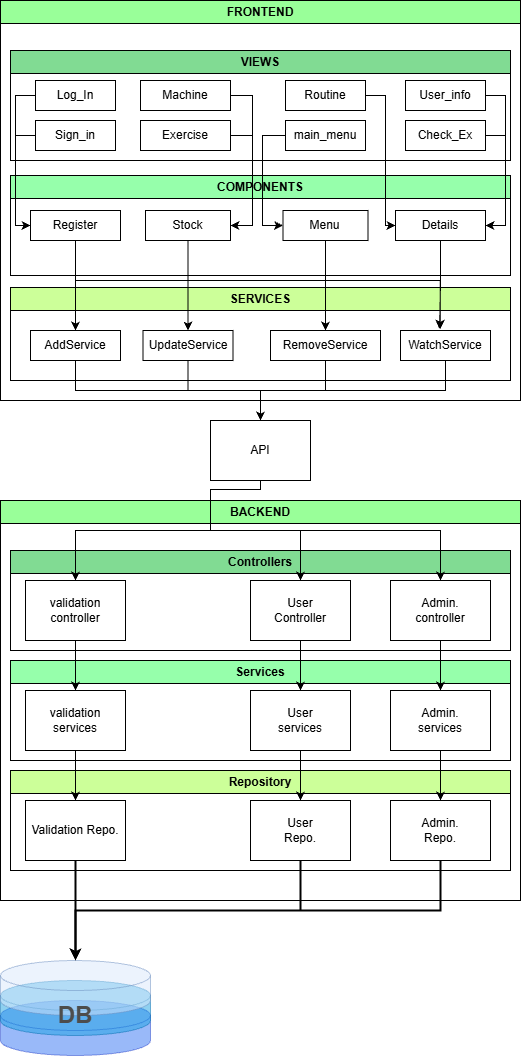

The diagram above was exported from draw.io. Its source (the exported page's mxGraphModel, read from the mxfile embedded in the PNG):
<mxGraphModel dx="1103" dy="1623" grid="0" gridSize="10" guides="1" tooltips="1" connect="1" arrows="1" fold="1" page="1" pageScale="1" pageWidth="827" pageHeight="1169" math="0" shadow="0">
  <root>
    <mxCell id="0" />
    <mxCell id="1" parent="0" />
    <mxCell id="iAAudizY1JcVeZkkLCZG-1" parent="1" style="shape=cylinder3;whiteSpace=wrap;html=1;boundedLbl=1;backgroundOutline=1;size=15;fillColor=#0050ef;fontColor=#ffffff;strokeColor=#001DBC;opacity=40;" value="" vertex="1">
      <mxGeometry height="55" width="150" x="153" y="1070" as="geometry" />
    </mxCell>
    <mxCell id="iAAudizY1JcVeZkkLCZG-2" parent="1" style="shape=cylinder3;whiteSpace=wrap;html=1;boundedLbl=1;backgroundOutline=1;size=15;fillColor=#1ba1e2;strokeColor=#006EAF;opacity=50;fontColor=#ffffff;" value="" vertex="1">
      <mxGeometry height="55" width="150" x="153" y="1050" as="geometry" />
    </mxCell>
    <mxCell id="iAAudizY1JcVeZkkLCZG-3" parent="1" style="shape=cylinder3;whiteSpace=wrap;html=1;boundedLbl=1;backgroundOutline=1;size=15;fillColor=#dae8fc;strokeColor=#6c8ebf;opacity=50;" value="" vertex="1">
      <mxGeometry height="55" width="150" x="153" y="1030" as="geometry" />
    </mxCell>
    <mxCell id="iAAudizY1JcVeZkkLCZG-6" parent="1" style="text;html=1;whiteSpace=wrap;strokeColor=none;fillColor=none;align=center;verticalAlign=middle;rounded=0;autosize=1;resizable=0;" value="&lt;font style=&quot;font-size: 24px; color: rgb(77, 77, 77);&quot;&gt;&lt;b style=&quot;&quot;&gt;DB&lt;/b&gt;&lt;/font&gt;" vertex="1">
      <mxGeometry height="40" width="60" x="198" y="1065" as="geometry" />
    </mxCell>
    <mxCell id="SKHTqPjvL8TH3p2R9KWR-5" parent="1" style="swimlane;whiteSpace=wrap;html=1;fillColor=#96FFAB;" value="Services" vertex="1">
      <mxGeometry height="100" width="500" x="163" y="730" as="geometry" />
    </mxCell>
    <mxCell id="SKHTqPjvL8TH3p2R9KWR-6" parent="1" style="swimlane;whiteSpace=wrap;html=1;fillColor=#CCFF99;" value="Repository" vertex="1">
      <mxGeometry height="100" width="500" x="163" y="840" as="geometry" />
    </mxCell>
    <mxCell id="SKHTqPjvL8TH3p2R9KWR-7" parent="1" style="swimlane;whiteSpace=wrap;html=1;fillColor=#99FF99;" value="BACKEND" vertex="1">
      <mxGeometry height="400" width="520" x="153" y="570" as="geometry" />
    </mxCell>
    <mxCell id="iAAudizY1JcVeZkkLCZG-9" parent="SKHTqPjvL8TH3p2R9KWR-7" style="rounded=0;whiteSpace=wrap;html=1;" value="Admin.&lt;div&gt;services&lt;/div&gt;" vertex="1">
      <mxGeometry height="60" width="100" x="390" y="190" as="geometry" />
    </mxCell>
    <mxCell id="iAAudizY1JcVeZkkLCZG-8" parent="SKHTqPjvL8TH3p2R9KWR-7" style="rounded=0;whiteSpace=wrap;html=1;" value="User&lt;div&gt;services&lt;/div&gt;" vertex="1">
      <mxGeometry height="60" width="100" x="250" y="190" as="geometry" />
    </mxCell>
    <mxCell id="iAAudizY1JcVeZkkLCZG-7" parent="SKHTqPjvL8TH3p2R9KWR-7" style="rounded=0;whiteSpace=wrap;html=1;" value="validation&lt;div&gt;services&lt;/div&gt;" vertex="1">
      <mxGeometry height="60" width="100" x="25" y="190" as="geometry" />
    </mxCell>
    <mxCell id="iAAudizY1JcVeZkkLCZG-21" parent="SKHTqPjvL8TH3p2R9KWR-7" style="rounded=0;whiteSpace=wrap;html=1;" value="User&lt;div&gt;Repo.&lt;/div&gt;" vertex="1">
      <mxGeometry height="60" width="100" x="250" y="300" as="geometry" />
    </mxCell>
    <mxCell id="iAAudizY1JcVeZkkLCZG-22" parent="SKHTqPjvL8TH3p2R9KWR-7" style="rounded=0;whiteSpace=wrap;html=1;" value="Admin.&lt;div&gt;Repo.&lt;/div&gt;" vertex="1">
      <mxGeometry height="60" width="100" x="390" y="300" as="geometry" />
    </mxCell>
    <mxCell id="iAAudizY1JcVeZkkLCZG-23" parent="SKHTqPjvL8TH3p2R9KWR-7" style="rounded=0;whiteSpace=wrap;html=1;" value="Validation Repo." vertex="1">
      <mxGeometry height="60" width="100" x="25" y="300" as="geometry" />
    </mxCell>
    <mxCell id="iAAudizY1JcVeZkkLCZG-26" edge="1" parent="SKHTqPjvL8TH3p2R9KWR-7" source="iAAudizY1JcVeZkkLCZG-9" style="endArrow=classic;html=1;rounded=0;exitX=0.5;exitY=1;exitDx=0;exitDy=0;entryX=0.5;entryY=0;entryDx=0;entryDy=0;" target="iAAudizY1JcVeZkkLCZG-22" value="">
      <mxGeometry height="50" relative="1" width="50" as="geometry">
        <mxPoint x="496" y="250" as="sourcePoint" />
        <mxPoint x="496" y="300" as="targetPoint" />
      </mxGeometry>
    </mxCell>
    <mxCell id="iAAudizY1JcVeZkkLCZG-27" edge="1" parent="SKHTqPjvL8TH3p2R9KWR-7" source="iAAudizY1JcVeZkkLCZG-8" style="endArrow=classic;html=1;rounded=0;exitX=0.5;exitY=1;exitDx=0;exitDy=0;entryX=0.5;entryY=0;entryDx=0;entryDy=0;" target="iAAudizY1JcVeZkkLCZG-21" value="">
      <mxGeometry height="50" relative="1" width="50" as="geometry">
        <mxPoint x="390" y="220" as="sourcePoint" />
        <mxPoint x="390" y="270" as="targetPoint" />
      </mxGeometry>
    </mxCell>
    <mxCell id="iAAudizY1JcVeZkkLCZG-31" edge="1" parent="SKHTqPjvL8TH3p2R9KWR-7" source="iAAudizY1JcVeZkkLCZG-7" style="endArrow=classic;html=1;rounded=0;exitX=0.5;exitY=1;exitDx=0;exitDy=0;entryX=0.5;entryY=0;entryDx=0;entryDy=0;" target="iAAudizY1JcVeZkkLCZG-23" value="">
      <mxGeometry height="50" relative="1" width="50" as="geometry">
        <mxPoint x="130" y="280" as="sourcePoint" />
        <mxPoint x="130" y="330" as="targetPoint" />
      </mxGeometry>
    </mxCell>
    <mxCell id="SKHTqPjvL8TH3p2R9KWR-4" parent="1" style="swimlane;whiteSpace=wrap;html=1;fillColor=#81DB93;" value="Controllers" vertex="1">
      <mxGeometry height="100" width="500" x="163" y="620" as="geometry" />
    </mxCell>
    <mxCell id="iAAudizY1JcVeZkkLCZG-18" parent="SKHTqPjvL8TH3p2R9KWR-4" style="rounded=0;whiteSpace=wrap;html=1;" value="validation&lt;div&gt;controller&lt;/div&gt;" vertex="1">
      <mxGeometry height="60" width="100" x="15" y="30" as="geometry" />
    </mxCell>
    <mxCell id="iAAudizY1JcVeZkkLCZG-19" parent="SKHTqPjvL8TH3p2R9KWR-4" style="rounded=0;whiteSpace=wrap;html=1;" value="User&lt;div&gt;Controller&lt;/div&gt;" vertex="1">
      <mxGeometry height="60" width="100" x="240" y="30" as="geometry" />
    </mxCell>
    <mxCell id="iAAudizY1JcVeZkkLCZG-20" parent="SKHTqPjvL8TH3p2R9KWR-4" style="rounded=0;whiteSpace=wrap;html=1;" value="Admin.&lt;div&gt;controller&lt;/div&gt;" vertex="1">
      <mxGeometry height="60" width="100" x="380" y="30" as="geometry" />
    </mxCell>
    <mxCell id="iAAudizY1JcVeZkkLCZG-25" edge="1" parent="1" source="iAAudizY1JcVeZkkLCZG-20" style="endArrow=classic;html=1;rounded=0;exitX=0.5;exitY=1;exitDx=0;exitDy=0;entryX=0.5;entryY=0;entryDx=0;entryDy=0;" target="iAAudizY1JcVeZkkLCZG-9" value="">
      <mxGeometry height="50" relative="1" width="50" as="geometry">
        <mxPoint x="583" y="860" as="sourcePoint" />
        <mxPoint x="633" y="810" as="targetPoint" />
      </mxGeometry>
    </mxCell>
    <mxCell id="iAAudizY1JcVeZkkLCZG-28" edge="1" parent="1" source="iAAudizY1JcVeZkkLCZG-19" style="endArrow=classic;html=1;rounded=0;exitX=0.5;exitY=1;exitDx=0;exitDy=0;entryX=0.5;entryY=0;entryDx=0;entryDy=0;" target="iAAudizY1JcVeZkkLCZG-8" value="">
      <mxGeometry height="50" relative="1" width="50" as="geometry">
        <mxPoint x="603" y="810" as="sourcePoint" />
        <mxPoint x="603" y="860" as="targetPoint" />
      </mxGeometry>
    </mxCell>
    <mxCell id="iAAudizY1JcVeZkkLCZG-30" edge="1" parent="1" source="iAAudizY1JcVeZkkLCZG-18" style="endArrow=classic;html=1;rounded=0;exitX=0.5;exitY=1;exitDx=0;exitDy=0;entryX=0.5;entryY=0;entryDx=0;entryDy=0;" target="iAAudizY1JcVeZkkLCZG-7" value="">
      <mxGeometry height="50" relative="1" width="50" as="geometry">
        <mxPoint x="223" y="720" as="sourcePoint" />
        <mxPoint x="223" y="770" as="targetPoint" />
      </mxGeometry>
    </mxCell>
    <mxCell id="iAAudizY1JcVeZkkLCZG-35" edge="1" parent="1" source="iAAudizY1JcVeZkkLCZG-21" style="edgeStyle=orthogonalEdgeStyle;rounded=0;orthogonalLoop=1;jettySize=auto;html=1;exitX=0.5;exitY=1;exitDx=0;exitDy=0;entryX=0.5;entryY=0;entryDx=0;entryDy=0;entryPerimeter=0;strokeWidth=2;" target="iAAudizY1JcVeZkkLCZG-3">
      <mxGeometry relative="1" as="geometry" />
    </mxCell>
    <mxCell id="iAAudizY1JcVeZkkLCZG-37" edge="1" parent="1" source="iAAudizY1JcVeZkkLCZG-23" style="edgeStyle=orthogonalEdgeStyle;rounded=0;orthogonalLoop=1;jettySize=auto;html=1;exitX=0.5;exitY=1;exitDx=0;exitDy=0;entryX=0.5;entryY=0;entryDx=0;entryDy=0;entryPerimeter=0;strokeWidth=2;" target="iAAudizY1JcVeZkkLCZG-3">
      <mxGeometry relative="1" as="geometry" />
    </mxCell>
    <mxCell id="iAAudizY1JcVeZkkLCZG-36" edge="1" parent="1" source="iAAudizY1JcVeZkkLCZG-22" style="edgeStyle=orthogonalEdgeStyle;rounded=0;orthogonalLoop=1;jettySize=auto;html=1;exitX=0.5;exitY=1;exitDx=0;exitDy=0;entryX=0.5;entryY=0;entryDx=0;entryDy=0;entryPerimeter=0;startSize=11;strokeWidth=2;" target="iAAudizY1JcVeZkkLCZG-3">
      <mxGeometry relative="1" as="geometry">
        <mxPoint x="233" y="1030" as="targetPoint" />
      </mxGeometry>
    </mxCell>
    <mxCell id="fWfQ3WFZwElPTG7gtYE1-1" parent="1" style="swimlane;whiteSpace=wrap;html=1;fillColor=#96FFAB;" value="COMPONENTS" vertex="1">
      <mxGeometry height="100" width="500" x="163" y="245" as="geometry" />
    </mxCell>
    <mxCell id="fWfQ3WFZwElPTG7gtYE1-2" parent="1" style="swimlane;whiteSpace=wrap;html=1;fillColor=#CCFF99;" value="SERVICES" vertex="1">
      <mxGeometry height="93" width="500" x="163" y="357" as="geometry" />
    </mxCell>
    <mxCell id="HgIrfC9Cg0yXwEAoqmjD-1" edge="1" parent="1" source="fWfQ3WFZwElPTG7gtYE1-8" style="edgeStyle=orthogonalEdgeStyle;rounded=0;orthogonalLoop=1;jettySize=auto;html=1;exitX=0.5;exitY=1;exitDx=0;exitDy=0;entryX=0.5;entryY=0;entryDx=0;entryDy=0;" target="iAAudizY1JcVeZkkLCZG-19">
      <mxGeometry relative="1" as="geometry">
        <Array as="points">
          <mxPoint x="413" y="559" />
          <mxPoint x="363" y="559" />
          <mxPoint x="363" y="600" />
          <mxPoint x="453" y="600" />
        </Array>
      </mxGeometry>
    </mxCell>
    <mxCell id="HgIrfC9Cg0yXwEAoqmjD-2" edge="1" parent="1" source="fWfQ3WFZwElPTG7gtYE1-8" style="edgeStyle=orthogonalEdgeStyle;rounded=0;orthogonalLoop=1;jettySize=auto;html=1;exitX=0.5;exitY=1;exitDx=0;exitDy=0;entryX=0.5;entryY=0;entryDx=0;entryDy=0;" target="iAAudizY1JcVeZkkLCZG-20">
      <mxGeometry relative="1" as="geometry">
        <Array as="points">
          <mxPoint x="413" y="559" />
          <mxPoint x="363" y="559" />
          <mxPoint x="363" y="600" />
          <mxPoint x="593" y="600" />
        </Array>
      </mxGeometry>
    </mxCell>
    <mxCell id="HgIrfC9Cg0yXwEAoqmjD-3" edge="1" parent="1" source="fWfQ3WFZwElPTG7gtYE1-8" style="edgeStyle=orthogonalEdgeStyle;rounded=0;orthogonalLoop=1;jettySize=auto;html=1;exitX=0.5;exitY=1;exitDx=0;exitDy=0;entryX=0.5;entryY=0;entryDx=0;entryDy=0;" target="iAAudizY1JcVeZkkLCZG-18">
      <mxGeometry relative="1" as="geometry">
        <Array as="points">
          <mxPoint x="413" y="559" />
          <mxPoint x="363" y="559" />
          <mxPoint x="363" y="600" />
          <mxPoint x="228" y="600" />
        </Array>
      </mxGeometry>
    </mxCell>
    <mxCell id="fWfQ3WFZwElPTG7gtYE1-8" parent="1" style="rounded=0;whiteSpace=wrap;html=1;" value="API" vertex="1">
      <mxGeometry height="60" width="100" x="363" y="490" as="geometry" />
    </mxCell>
    <mxCell id="fWfQ3WFZwElPTG7gtYE1-12" parent="1" style="swimlane;whiteSpace=wrap;html=1;fillColor=#81DB93;" value="VIEWS" vertex="1">
      <mxGeometry height="110" width="500" x="163" y="120" as="geometry" />
    </mxCell>
    <mxCell id="fWfQ3WFZwElPTG7gtYE1-19" parent="1" style="swimlane;whiteSpace=wrap;html=1;fillColor=#99FF99;" value="FRONTEND" vertex="1">
      <mxGeometry height="400" width="520" x="153" y="70" as="geometry" />
    </mxCell>
    <mxCell id="GsaR-GvMxbDlW6kR3ymZ-12" edge="1" parent="fWfQ3WFZwElPTG7gtYE1-19" source="fWfQ3WFZwElPTG7gtYE1-15" style="edgeStyle=orthogonalEdgeStyle;rounded=0;orthogonalLoop=1;jettySize=auto;html=1;exitX=0;exitY=0.5;exitDx=0;exitDy=0;entryX=0;entryY=0.5;entryDx=0;entryDy=0;" target="GsaR-GvMxbDlW6kR3ymZ-2">
      <mxGeometry relative="1" as="geometry" />
    </mxCell>
    <mxCell id="fWfQ3WFZwElPTG7gtYE1-15" parent="fWfQ3WFZwElPTG7gtYE1-19" style="rounded=0;whiteSpace=wrap;html=1;" value="Log_In" vertex="1">
      <mxGeometry height="30" width="80" x="35" y="80" as="geometry" />
    </mxCell>
    <mxCell id="GsaR-GvMxbDlW6kR3ymZ-23" edge="1" parent="fWfQ3WFZwElPTG7gtYE1-19" source="IlClYN54-YTpcmOhXtDt-1" style="edgeStyle=orthogonalEdgeStyle;rounded=0;orthogonalLoop=1;jettySize=auto;html=1;exitX=0;exitY=0.5;exitDx=0;exitDy=0;entryX=0;entryY=0.5;entryDx=0;entryDy=0;" target="GsaR-GvMxbDlW6kR3ymZ-1">
      <mxGeometry relative="1" as="geometry">
        <Array as="points">
          <mxPoint x="262" y="135" />
          <mxPoint x="262" y="225" />
        </Array>
      </mxGeometry>
    </mxCell>
    <mxCell id="IlClYN54-YTpcmOhXtDt-1" parent="fWfQ3WFZwElPTG7gtYE1-19" style="rounded=0;whiteSpace=wrap;html=1;" value="main_menu" vertex="1">
      <mxGeometry height="30" width="80" x="285" y="120" as="geometry" />
    </mxCell>
    <mxCell id="GsaR-GvMxbDlW6kR3ymZ-20" edge="1" parent="fWfQ3WFZwElPTG7gtYE1-19" source="IlClYN54-YTpcmOhXtDt-2" style="edgeStyle=orthogonalEdgeStyle;rounded=0;orthogonalLoop=1;jettySize=auto;html=1;exitX=1;exitY=0.5;exitDx=0;exitDy=0;entryX=1;entryY=0.5;entryDx=0;entryDy=0;" target="GsaR-GvMxbDlW6kR3ymZ-19">
      <mxGeometry relative="1" as="geometry">
        <Array as="points">
          <mxPoint x="252" y="95" />
          <mxPoint x="252" y="225" />
        </Array>
      </mxGeometry>
    </mxCell>
    <mxCell id="IlClYN54-YTpcmOhXtDt-2" parent="fWfQ3WFZwElPTG7gtYE1-19" style="rounded=0;whiteSpace=wrap;html=1;" value="Machine" vertex="1">
      <mxGeometry height="30" width="90" x="140" y="80" as="geometry" />
    </mxCell>
    <mxCell id="GsaR-GvMxbDlW6kR3ymZ-22" edge="1" parent="fWfQ3WFZwElPTG7gtYE1-19" source="IlClYN54-YTpcmOhXtDt-3" style="edgeStyle=orthogonalEdgeStyle;rounded=0;orthogonalLoop=1;jettySize=auto;html=1;exitX=1;exitY=0.5;exitDx=0;exitDy=0;entryX=1;entryY=0.5;entryDx=0;entryDy=0;" target="GsaR-GvMxbDlW6kR3ymZ-19">
      <mxGeometry relative="1" as="geometry">
        <Array as="points">
          <mxPoint x="252" y="135" />
          <mxPoint x="252" y="225" />
        </Array>
      </mxGeometry>
    </mxCell>
    <mxCell id="IlClYN54-YTpcmOhXtDt-3" parent="fWfQ3WFZwElPTG7gtYE1-19" style="rounded=0;whiteSpace=wrap;html=1;" value="Exercise" vertex="1">
      <mxGeometry height="30" width="90" x="140" y="120" as="geometry" />
    </mxCell>
    <mxCell id="GsaR-GvMxbDlW6kR3ymZ-18" edge="1" parent="fWfQ3WFZwElPTG7gtYE1-19" source="IlClYN54-YTpcmOhXtDt-4" style="edgeStyle=orthogonalEdgeStyle;rounded=0;orthogonalLoop=1;jettySize=auto;html=1;exitX=1;exitY=0.5;exitDx=0;exitDy=0;entryX=0;entryY=0.5;entryDx=0;entryDy=0;" target="GsaR-GvMxbDlW6kR3ymZ-3">
      <mxGeometry relative="1" as="geometry">
        <Array as="points">
          <mxPoint x="385" y="95" />
          <mxPoint x="385" y="225" />
        </Array>
      </mxGeometry>
    </mxCell>
    <mxCell id="IlClYN54-YTpcmOhXtDt-4" parent="fWfQ3WFZwElPTG7gtYE1-19" style="rounded=0;whiteSpace=wrap;html=1;" value="Routine" vertex="1">
      <mxGeometry height="30" width="80" x="285" y="80" as="geometry" />
    </mxCell>
    <mxCell id="GsaR-GvMxbDlW6kR3ymZ-17" edge="1" parent="fWfQ3WFZwElPTG7gtYE1-19" source="IlClYN54-YTpcmOhXtDt-5" style="edgeStyle=orthogonalEdgeStyle;rounded=0;orthogonalLoop=1;jettySize=auto;html=1;exitX=1;exitY=0.5;exitDx=0;exitDy=0;entryX=1;entryY=0.5;entryDx=0;entryDy=0;" target="GsaR-GvMxbDlW6kR3ymZ-3">
      <mxGeometry relative="1" as="geometry" />
    </mxCell>
    <mxCell id="IlClYN54-YTpcmOhXtDt-5" parent="fWfQ3WFZwElPTG7gtYE1-19" style="rounded=0;whiteSpace=wrap;html=1;" value="Check_Ex" vertex="1">
      <mxGeometry height="30" width="80" x="405" y="120" as="geometry" />
    </mxCell>
    <mxCell id="GsaR-GvMxbDlW6kR3ymZ-13" edge="1" parent="fWfQ3WFZwElPTG7gtYE1-19" source="IlClYN54-YTpcmOhXtDt-6" style="edgeStyle=orthogonalEdgeStyle;rounded=0;orthogonalLoop=1;jettySize=auto;html=1;exitX=0;exitY=0.5;exitDx=0;exitDy=0;entryX=0;entryY=0.5;entryDx=0;entryDy=0;" target="GsaR-GvMxbDlW6kR3ymZ-2">
      <mxGeometry relative="1" as="geometry" />
    </mxCell>
    <mxCell id="IlClYN54-YTpcmOhXtDt-6" parent="fWfQ3WFZwElPTG7gtYE1-19" style="rounded=0;whiteSpace=wrap;html=1;" value="Sign_in" vertex="1">
      <mxGeometry height="30" width="80" x="35" y="120" as="geometry" />
    </mxCell>
    <mxCell id="GsaR-GvMxbDlW6kR3ymZ-15" edge="1" parent="fWfQ3WFZwElPTG7gtYE1-19" source="IlClYN54-YTpcmOhXtDt-7" style="edgeStyle=orthogonalEdgeStyle;rounded=0;orthogonalLoop=1;jettySize=auto;html=1;exitX=1;exitY=0.5;exitDx=0;exitDy=0;entryX=1;entryY=0.5;entryDx=0;entryDy=0;" target="GsaR-GvMxbDlW6kR3ymZ-3">
      <mxGeometry relative="1" as="geometry" />
    </mxCell>
    <mxCell id="IlClYN54-YTpcmOhXtDt-7" parent="fWfQ3WFZwElPTG7gtYE1-19" style="rounded=0;whiteSpace=wrap;html=1;" value="User_info" vertex="1">
      <mxGeometry height="30" width="80" x="405" y="80" as="geometry" />
    </mxCell>
    <mxCell id="8tnl-J24Y68TXcY28H2N-10" edge="1" parent="fWfQ3WFZwElPTG7gtYE1-19" source="GsaR-GvMxbDlW6kR3ymZ-1" style="edgeStyle=orthogonalEdgeStyle;rounded=0;orthogonalLoop=1;jettySize=auto;html=1;exitX=0.5;exitY=1;exitDx=0;exitDy=0;entryX=0.5;entryY=0;entryDx=0;entryDy=0;" target="GsaR-GvMxbDlW6kR3ymZ-6">
      <mxGeometry relative="1" as="geometry">
        <Array as="points">
          <mxPoint x="325" y="280" />
          <mxPoint x="188" y="280" />
        </Array>
      </mxGeometry>
    </mxCell>
    <mxCell id="GsaR-GvMxbDlW6kR3ymZ-1" parent="fWfQ3WFZwElPTG7gtYE1-19" style="rounded=0;whiteSpace=wrap;html=1;" value="Menu" vertex="1">
      <mxGeometry height="30" width="85" x="282.5" y="210" as="geometry" />
    </mxCell>
    <mxCell id="8tnl-J24Y68TXcY28H2N-3" edge="1" parent="fWfQ3WFZwElPTG7gtYE1-19" source="GsaR-GvMxbDlW6kR3ymZ-2" style="edgeStyle=orthogonalEdgeStyle;rounded=0;orthogonalLoop=1;jettySize=auto;html=1;exitX=0.5;exitY=1;exitDx=0;exitDy=0;entryX=0.5;entryY=0;entryDx=0;entryDy=0;" target="GsaR-GvMxbDlW6kR3ymZ-5">
      <mxGeometry relative="1" as="geometry" />
    </mxCell>
    <mxCell id="GsaR-GvMxbDlW6kR3ymZ-2" parent="fWfQ3WFZwElPTG7gtYE1-19" style="rounded=0;whiteSpace=wrap;html=1;" value="Register" vertex="1">
      <mxGeometry height="30" width="90" x="30" y="210" as="geometry" />
    </mxCell>
    <mxCell id="GsaR-GvMxbDlW6kR3ymZ-3" parent="fWfQ3WFZwElPTG7gtYE1-19" style="rounded=0;whiteSpace=wrap;html=1;" value="Details" vertex="1">
      <mxGeometry height="30" width="90" x="395" y="210" as="geometry" />
    </mxCell>
    <mxCell id="GsaR-GvMxbDlW6kR3ymZ-9" edge="1" parent="fWfQ3WFZwElPTG7gtYE1-19" source="GsaR-GvMxbDlW6kR3ymZ-5" style="edgeStyle=orthogonalEdgeStyle;rounded=0;orthogonalLoop=1;jettySize=auto;html=1;exitX=0.5;exitY=1;exitDx=0;exitDy=0;">
      <mxGeometry relative="1" as="geometry">
        <mxPoint x="260" y="420" as="targetPoint" />
      </mxGeometry>
    </mxCell>
    <mxCell id="GsaR-GvMxbDlW6kR3ymZ-5" parent="fWfQ3WFZwElPTG7gtYE1-19" style="rounded=0;whiteSpace=wrap;html=1;" value="AddService" vertex="1">
      <mxGeometry height="30" width="90" x="30" y="330" as="geometry" />
    </mxCell>
    <mxCell id="GsaR-GvMxbDlW6kR3ymZ-10" edge="1" parent="fWfQ3WFZwElPTG7gtYE1-19" source="GsaR-GvMxbDlW6kR3ymZ-6" style="edgeStyle=orthogonalEdgeStyle;rounded=0;orthogonalLoop=1;jettySize=auto;html=1;exitX=0.5;exitY=1;exitDx=0;exitDy=0;">
      <mxGeometry relative="1" as="geometry">
        <mxPoint x="260" y="420" as="targetPoint" />
      </mxGeometry>
    </mxCell>
    <mxCell id="GsaR-GvMxbDlW6kR3ymZ-6" parent="fWfQ3WFZwElPTG7gtYE1-19" style="rounded=0;whiteSpace=wrap;html=1;" value="UpdateService" vertex="1">
      <mxGeometry height="30" width="90" x="142.5" y="330" as="geometry" />
    </mxCell>
    <mxCell id="GsaR-GvMxbDlW6kR3ymZ-11" edge="1" parent="fWfQ3WFZwElPTG7gtYE1-19" source="GsaR-GvMxbDlW6kR3ymZ-7" style="edgeStyle=orthogonalEdgeStyle;rounded=0;orthogonalLoop=1;jettySize=auto;html=1;exitX=0.5;exitY=1;exitDx=0;exitDy=0;">
      <mxGeometry relative="1" as="geometry">
        <mxPoint x="260" y="420" as="targetPoint" />
      </mxGeometry>
    </mxCell>
    <mxCell id="GsaR-GvMxbDlW6kR3ymZ-7" parent="fWfQ3WFZwElPTG7gtYE1-19" style="rounded=0;whiteSpace=wrap;html=1;" value="RemoveService" vertex="1">
      <mxGeometry height="30" width="110" x="270" y="330" as="geometry" />
    </mxCell>
    <mxCell id="8tnl-J24Y68TXcY28H2N-5" edge="1" parent="fWfQ3WFZwElPTG7gtYE1-19" source="GsaR-GvMxbDlW6kR3ymZ-19" style="edgeStyle=orthogonalEdgeStyle;rounded=0;orthogonalLoop=1;jettySize=auto;html=1;exitX=0.5;exitY=1;exitDx=0;exitDy=0;entryX=0.5;entryY=0;entryDx=0;entryDy=0;" target="GsaR-GvMxbDlW6kR3ymZ-5">
      <mxGeometry relative="1" as="geometry">
        <Array as="points">
          <mxPoint x="188" y="280" />
          <mxPoint x="75" y="280" />
        </Array>
      </mxGeometry>
    </mxCell>
    <mxCell id="8tnl-J24Y68TXcY28H2N-8" edge="1" parent="fWfQ3WFZwElPTG7gtYE1-19" source="GsaR-GvMxbDlW6kR3ymZ-19" style="edgeStyle=orthogonalEdgeStyle;rounded=0;orthogonalLoop=1;jettySize=auto;html=1;exitX=0.5;exitY=1;exitDx=0;exitDy=0;entryX=0.5;entryY=0;entryDx=0;entryDy=0;" target="GsaR-GvMxbDlW6kR3ymZ-7">
      <mxGeometry relative="1" as="geometry">
        <Array as="points">
          <mxPoint x="188" y="280" />
          <mxPoint x="325" y="280" />
        </Array>
      </mxGeometry>
    </mxCell>
    <mxCell id="GsaR-GvMxbDlW6kR3ymZ-19" parent="fWfQ3WFZwElPTG7gtYE1-19" style="rounded=0;whiteSpace=wrap;html=1;" value="Stock" vertex="1">
      <mxGeometry height="30" width="85" x="145" y="210" as="geometry" />
    </mxCell>
    <mxCell id="GsaR-GvMxbDlW6kR3ymZ-4" parent="fWfQ3WFZwElPTG7gtYE1-19" style="rounded=0;whiteSpace=wrap;html=1;" value="WatchService" vertex="1">
      <mxGeometry height="30" width="90" x="400" y="330" as="geometry" />
    </mxCell>
    <mxCell id="8tnl-J24Y68TXcY28H2N-11" edge="1" parent="fWfQ3WFZwElPTG7gtYE1-19" source="GsaR-GvMxbDlW6kR3ymZ-3" style="edgeStyle=orthogonalEdgeStyle;rounded=0;orthogonalLoop=1;jettySize=auto;html=1;exitX=0.5;exitY=1;exitDx=0;exitDy=0;entryX=0.434;entryY=-0.054;entryDx=0;entryDy=0;entryPerimeter=0;" target="GsaR-GvMxbDlW6kR3ymZ-4">
      <mxGeometry relative="1" as="geometry" />
    </mxCell>
    <mxCell id="8tnl-J24Y68TXcY28H2N-13" edge="1" parent="fWfQ3WFZwElPTG7gtYE1-19" source="GsaR-GvMxbDlW6kR3ymZ-1" style="edgeStyle=orthogonalEdgeStyle;rounded=0;orthogonalLoop=1;jettySize=auto;html=1;exitX=0.5;exitY=1;exitDx=0;exitDy=0;entryX=0.441;entryY=-0.054;entryDx=0;entryDy=0;entryPerimeter=0;" target="GsaR-GvMxbDlW6kR3ymZ-4">
      <mxGeometry relative="1" as="geometry">
        <Array as="points">
          <mxPoint x="325" y="280" />
          <mxPoint x="440" y="280" />
        </Array>
      </mxGeometry>
    </mxCell>
    <mxCell id="GsaR-GvMxbDlW6kR3ymZ-8" edge="1" parent="1" source="GsaR-GvMxbDlW6kR3ymZ-4" style="edgeStyle=orthogonalEdgeStyle;rounded=0;orthogonalLoop=1;jettySize=auto;html=1;exitX=0.5;exitY=1;exitDx=0;exitDy=0;entryX=0.5;entryY=0;entryDx=0;entryDy=0;" target="fWfQ3WFZwElPTG7gtYE1-8">
      <mxGeometry relative="1" as="geometry" />
    </mxCell>
  </root>
</mxGraphModel>